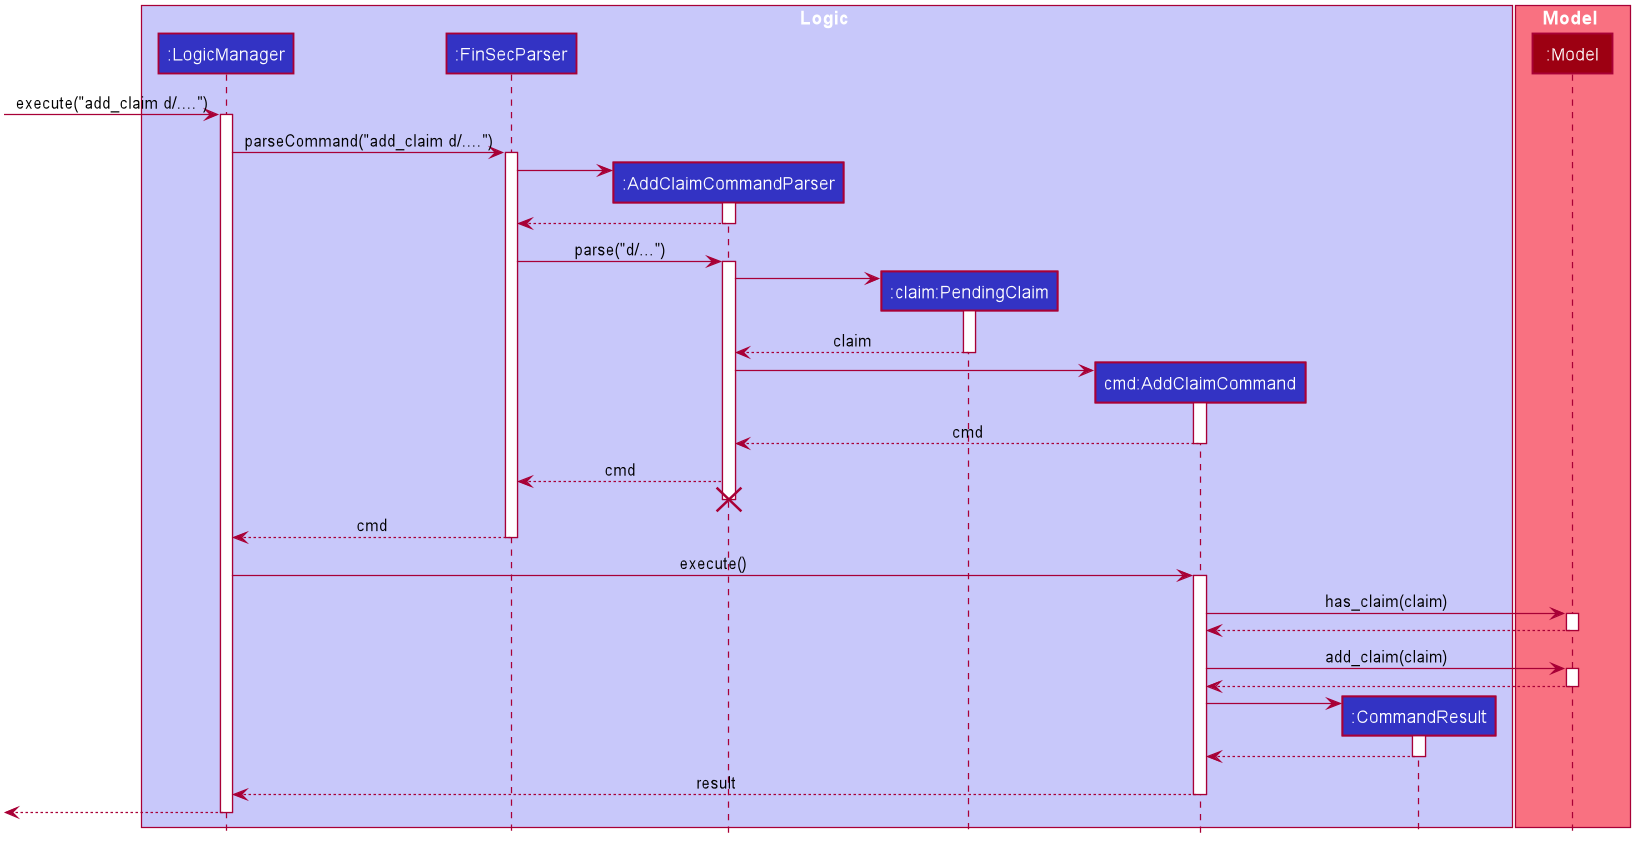

The diagram above was rendered by PlantUML. Its source (embedded in the PNG):
@startuml








skinparam BackgroundColor #FFFFFFF

skinparam Shadowing false

skinparam Class {
    FontColor #FFFFFF
    BorderThickness 1
    BorderColor #FFFFFF
    StereotypeFontColor #FFFFFF
    FontName Arial
    MemberColor #FFFFFF
}

skinparam Actor {
    BorderColor #000000
    Color #000000
    FontName Arial
}

skinparam Sequence {
    MessageAlign center
    BoxFontSize 15
    BoxPadding 0
    BoxFontColor #FFFFFF
    FontName Arial
}

skinparam Participant {
    FontColor #FFFFFFF
    Padding 20
}

skinparam MinClassWidth 50
skinparam ParticipantPadding 10
skinparam Shadowing false
skinparam DefaultTextAlignment center
skinparam packageStyle Rectangle

hide footbox
hide members
hide circle

box Logic #C8C8FA
participant ":LogicManager" as LogicManager #3333C4
participant ":FinSecParser" as FinSecParser #3333C4
participant ":AddClaimCommandParser" as AddClaimCommandParser #3333C4
participant ":claim:PendingClaim" as Claim #3333C4
participant "cmd:AddClaimCommand" as AddClaimCommand #3333C4
participant ":CommandResult" as CommandResult #3333C4
end box

box Model #F97181
participant ":Model" as Model #9D0012
end box

[-> LogicManager : execute("add_claim d/....")
activate LogicManager

LogicManager -> FinSecParser : parseCommand("add_claim d/....")
activate FinSecParser

create AddClaimCommandParser
FinSecParser -> AddClaimCommandParser
activate AddClaimCommandParser

AddClaimCommandParser --> FinSecParser
deactivate AddClaimCommandParser

FinSecParser -> AddClaimCommandParser : parse("d/...")
activate AddClaimCommandParser

create Claim
AddClaimCommandParser -> Claim
activate Claim

Claim --> AddClaimCommandParser : claim
deactivate Claim

create AddClaimCommand
AddClaimCommandParser -> AddClaimCommand
activate AddClaimCommand

AddClaimCommand --> AddClaimCommandParser : cmd
deactivate AddClaimCommand

AddClaimCommandParser --> FinSecParser : cmd
deactivate AddClaimCommand
AddClaimCommandParser -[hidden]-> FinSecParser
destroy AddClaimCommandParser

FinSecParser --> LogicManager : cmd
deactivate FinSecParser

LogicManager -> AddClaimCommand : execute()
activate AddClaimCommand


AddClaimCommand -> Model : has_claim(claim)
activate Model

Model --> AddClaimCommand
deactivate Model

AddClaimCommand -> Model : add_claim(claim)
activate Model

Model --> AddClaimCommand
deactivate Model

create CommandResult
AddClaimCommand -> CommandResult
activate CommandResult

CommandResult --> AddClaimCommand
deactivate CommandResult

AddClaimCommand --> LogicManager : result
deactivate AddClaimCommand

[<--LogicManager
deactivate LogicManager
@enduml